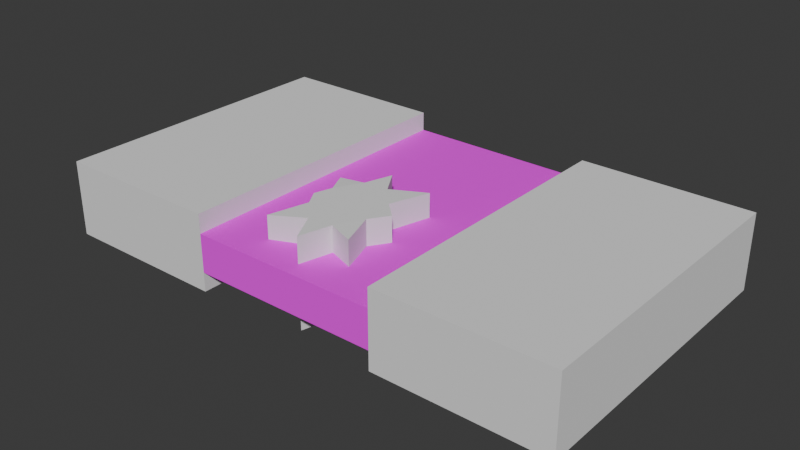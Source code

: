 # Source: front_wall.blend  (saved by Blender 4.2.66; exported with 4.5.12 LTS)
import bpy
from mathutils import Matrix  # noqa: F401  (used for matrix-valued properties, if any)

bpy.ops.wm.read_factory_settings(use_empty=True)
scene = bpy.context.scene
scene.name = 'Scene'

# ---- collections
col_collection = bpy.data.collections.new('Collection'); scene.collection.children.link(col_collection)

# ---- images (referenced by path relative to the original .blend; pixels are not part of the script)
import os
ASSET_DIR = os.environ.get("B2B_ASSET_DIR", "")  # directory of the original .blend (textures are referenced by path, not embedded)
HERE = os.path.dirname(os.path.abspath(__file__))  # packed textures are extracted next to this script under _unpacked/

def load_image(name, relpath, width, height, colorspace="sRGB"):
    """Load a texture the original file referenced (path relative to the .blend, or extracted next to this script)."""
    p = next((c for c in (os.path.join(HERE, relpath), os.path.join(ASSET_DIR, relpath)) if relpath and os.path.exists(c)), "")
    if p:
        img = bpy.data.images.load(p, check_existing=True)
        img.name = name
    else:  # same state as the original file: an image datablock whose file is absent (Cycles renders it pink)
        img = bpy.data.images.new(name, width, height)
        img.source = "FILE"
        img.filepath = "//" + (relpath or name)
    img.colorspace_settings.name = colorspace
    return img
img_plant_wall_texture_jpg = load_image('plant_wall-texture.jpg', 'plant_wall-texture.jpg', 1024, 1024, 'sRGB')

# ---- materials (node trees are filled in below, after node groups)
mat_material_001 = bpy.data.materials.new('Material.001')
mat_material_001.alpha_threshold = 0.0
mat_material_001.use_transparent_shadow = False
mat_material_001.roughness = 0.5
mat_material_001.line_color = (0.0, 0.0, 0.0, 1.0)

# ---- material node trees
mat_material_001.use_nodes = True; mat_material_001.node_tree.nodes.clear()
_N = mat_material_001.node_tree.nodes; _L = mat_material_001.node_tree.links
n0 = _N.new('ShaderNodeOutputMaterial'); n0.name = 'Material Output'; n0.location = (300, 300)
n1 = _N.new('ShaderNodeBsdfPrincipled'); n1.name = 'Principled BSDF'; n1.location = (10, 300)
n1.inputs[2].default_value = 1.0
n1.inputs[3].default_value = 1.45
n2 = _N.new('ShaderNodeTexImage'); n2.name = 'Image Texture'; n2.location = (-280, 280)
n2.image = img_plant_wall_texture_jpg
_L.new(n1.outputs[0], n0.inputs[0])
_L.new(n2.outputs[0], n1.inputs[0])
n0.is_active_output = True

# ---- world
world_world = bpy.data.worlds.new('World'); scene.world = world_world
world_world.use_nodes = True; world_world.node_tree.nodes.clear()
_N = world_world.node_tree.nodes; _L = world_world.node_tree.links
n0 = _N.new('ShaderNodeOutputWorld'); n0.name = 'World Output'; n0.location = (300, 300)
n1 = _N.new('ShaderNodeBackground'); n1.name = 'Background'; n1.location = (10, 300)
n1.inputs[0].default_value = (0.05088, 0.05088, 0.05088, 1.0)
_L.new(n1.outputs[0], n0.inputs[0])
n0.is_active_output = True
world_world.color = (0.05088, 0.05088, 0.05088)
world_world.sun_shadow_jitter_overblur = 0.0

# ---- meshes
me_cube_001 = bpy.data.meshes.new('Cube.001')
me_cube_001.from_pydata([(1.0, 1.0, 1.0), (1.0, 1.0, -1.0), (1.0, -1.0, 1.0), (1.0, -1.0, -1.0), (-1.0, 1.0, 1.0), (-1.0, 1.0, -1.0), (-1.0, -1.0, 1.0), (-1.0, -1.0, -1.0)], [], [(0, 4, 6, 2), (3, 2, 6, 7), (7, 6, 4, 5), (5, 1, 3, 7), (1, 0, 2, 3), (5, 4, 0, 1)])
_uv = me_cube_001.uv_layers.new(name='UVMap')
_uv.uv.foreach_set('vector', [0.0007019, 0.0004063, 1.001, 0.0004063, 1.001, 0.9975, 0.0007019, 0.9975, -0.9991, 0.9975, 0.0007019, 0.9975, 0.0007019, 1.995, -0.9991, 1.995, -0.9991, -1.994, 0.0007019, -1.994, 0.0007019, -0.9967, -0.9991, -0.9967, -1.999, 0.0004063, -0.9991, 0.0004063, -0.9991, 0.9975, -1.999, 0.9975, -0.9991, 0.0004063, 0.0007019, 0.0004063, 0.0007019, 0.9975, -0.9991, 0.9975, -0.9991, -0.9967, 0.0007019, -0.9967, 0.0007019, 0.0004063, -0.9991, 0.0004063])
me_cube_001.materials.append(mat_material_001)
me_cube_001.use_mirror_vertex_groups = False
me_cube_001.update()
me_cube_004 = bpy.data.meshes.new('Cube.004')
me_cube_004.from_pydata([(-1.0, -1.0, -1.0), (-1.0, -1.0, 1.0), (-1.0, 1.0, -1.0), (-1.0, 1.0, 1.0), (1.0, -1.0, -1.0), (1.0, -1.0, 1.0), (1.0, 1.0, -1.0), (1.0, 1.0, 1.0)], [], [(0, 1, 3, 2), (2, 3, 7, 6), (6, 7, 5, 4), (4, 5, 1, 0), (2, 6, 4, 0), (7, 3, 1, 5)])
_uv = me_cube_004.uv_layers.new(name='UVMap')
_uv.uv.foreach_set('vector', [0.375, 0.0, 0.625, 0.0, 0.625, 0.25, 0.375, 0.25, 0.375, 0.25, 0.625, 0.25, 0.625, 0.5, 0.375, 0.5, 0.375, 0.5, 0.625, 0.5, 0.625, 0.75, 0.375, 0.75, 0.375, 0.75, 0.625, 0.75, 0.625, 1.0, 0.375, 1.0, 0.125, 0.5, 0.375, 0.5, 0.375, 0.75, 0.125, 0.75, 0.625, 0.5, 0.875, 0.5, 0.875, 0.75, 0.625, 0.75])
me_cube_004.update()
me_cube_005 = bpy.data.meshes.new('Cube.005')
me_cube_005.from_pydata([(-1.0, -1.0, -1.0), (-1.0, -1.0, 1.0), (-1.0, 1.0, -1.0), (-1.0, 1.0, 1.0), (1.0, -1.0, -1.0), (1.0, -1.0, 1.0), (1.0, 1.0, -1.0), (1.0, 1.0, 1.0)], [], [(0, 1, 3, 2), (2, 3, 7, 6), (6, 7, 5, 4), (4, 5, 1, 0), (2, 6, 4, 0), (7, 3, 1, 5)])
_uv = me_cube_005.uv_layers.new(name='UVMap')
_uv.uv.foreach_set('vector', [0.375, 0.0, 0.625, 0.0, 0.625, 0.25, 0.375, 0.25, 0.375, 0.25, 0.625, 0.25, 0.625, 0.5, 0.375, 0.5, 0.375, 0.5, 0.625, 0.5, 0.625, 0.75, 0.375, 0.75, 0.375, 0.75, 0.625, 0.75, 0.625, 1.0, 0.375, 1.0, 0.125, 0.5, 0.375, 0.5, 0.375, 0.75, 0.125, 0.75, 0.625, 0.5, 0.875, 0.5, 0.875, 0.75, 0.625, 0.75])
me_cube_005.update()
me_cylinder = bpy.data.meshes.new('Cylinder')
me_cylinder.from_pydata([(0.0, 1.522, -1.0), (0.0, 1.522, 1.0), (0.3827, 0.9239, -1.0), (0.3827, 0.9239, 1.0), (1.443, 1.28, -1.032), (1.443, 1.28, 0.9677), (0.9239, 0.3827, -1.0), (0.9239, 0.3827, 1.0), (1.377, 0.0, -1.0), (1.377, 0.0, 1.0), (0.9239, -0.3827, -1.0), (0.9239, -0.3827, 1.0), (1.17, -1.211, -1.011), (1.17, -1.211, 0.9892), (0.3827, -0.9239, -1.0), (0.3827, -0.9239, 1.0), (0.0, -1.633, -1.0), (0.0, -1.633, 1.0), (-0.3827, -0.9239, -1.0), (-0.3827, -0.9239, 1.0), (-1.491, -1.16, -1.052), (-1.491, -1.16, 0.9482), (-0.9239, -0.3827, -1.0), (-0.9239, -0.3827, 1.0), (-1.161, 0.0, -1.0), (-1.161, 0.0, 1.0), (-0.9239, 0.3827, -1.0), (-0.9239, 0.3827, 1.0), (-1.199, 0.9251, -1.031), (-1.199, 0.9251, 0.969), (-0.3827, 0.9239, -1.0), (-0.3827, 0.9239, 1.0)], [], [(0, 1, 3, 2), (2, 3, 5, 4), (4, 5, 7, 6), (6, 7, 9, 8), (8, 9, 11, 10), (10, 11, 13, 12), (12, 13, 15, 14), (14, 15, 17, 16), (16, 17, 19, 18), (18, 19, 21, 20), (20, 21, 23, 22), (22, 23, 25, 24), (24, 25, 27, 26), (26, 27, 29, 28), (3, 1, 31, 29, 27, 25, 23, 21, 19, 17, 15, 13, 11, 9, 7, 5), (28, 29, 31, 30), (30, 31, 1, 0), (0, 2, 4, 6, 8, 10, 12, 14, 16, 18, 20, 22, 24, 26, 28, 30)])
_uv = me_cylinder.uv_layers.new(name='UVMap')
_uv.uv.foreach_set('vector', [1.0, 0.5, 1.0, 1.0, 0.9375, 1.0, 0.9375, 0.5, 0.9375, 0.5, 0.9375, 1.0, 0.875, 1.0, 0.875, 0.5, 0.875, 0.5, 0.875, 1.0, 0.8125, 1.0, 0.8125, 0.5, 0.8125, 0.5, 0.8125, 1.0, 0.75, 1.0, 0.75, 0.5, 0.75, 0.5, 0.75, 1.0, 0.6875, 1.0, 0.6875, 0.5, 0.6875, 0.5, 0.6875, 1.0, 0.625, 1.0, 0.625, 0.5, 0.625, 0.5, 0.625, 1.0, 0.5625, 1.0, 0.5625, 0.5, 0.5625, 0.5, 0.5625, 1.0, 0.5, 1.0, 0.5, 0.5, 0.5, 0.5, 0.5, 1.0, 0.4375, 1.0, 0.4375, 0.5, 0.4375, 0.5, 0.4375, 1.0, 0.375, 1.0, 0.375, 0.5, 0.375, 0.5, 0.375, 1.0, 0.3125, 1.0, 0.3125, 0.5, 0.3125, 0.5, 0.3125, 1.0, 0.25, 1.0, 0.25, 0.5, 0.25, 0.5, 0.25, 1.0, 0.1875, 1.0, 0.1875, 0.5, 0.1875, 0.5, 0.1875, 1.0, 0.125, 1.0, 0.125, 0.5, 0.3418, 0.4717, 0.25, 0.49, 0.1582, 0.4717, 0.08029, 0.4197, 0.02827, 0.3418, 0.01, 0.25, 0.02827, 0.1582, 0.08029, 0.08029, 0.1582, 0.02827, 0.25, 0.01, 0.3418, 0.02827, 0.4197, 0.08029, 0.4717, 0.1582, 0.49, 0.25, 0.4717, 0.3418, 0.4197, 0.4197, 0.125, 0.5, 0.125, 1.0, 0.0625, 1.0, 0.0625, 0.5, 0.0625, 0.5, 0.0625, 1.0, 0.0, 1.0, 0.0, 0.5, 0.75, 0.49, 0.8418, 0.4717, 0.9197, 0.4197, 0.9717, 0.3418, 0.99, 0.25, 0.9717, 0.1582, 0.9197, 0.08029, 0.8418, 0.02827, 0.75, 0.01, 0.6582, 0.02827, 0.5803, 0.08029, 0.5283, 0.1582, 0.51, 0.25, 0.5283, 0.3418, 0.5803, 0.4197, 0.6582, 0.4717])
me_cylinder.update()

# ---- objects
ob_wall = bpy.data.objects.new('Wall', me_cube_001)
ob_cube = bpy.data.objects.new('Cube', me_cube_004)
ob_cube_001 = bpy.data.objects.new('Cube.001', me_cube_005)
ob_cylinder = bpy.data.objects.new('Cylinder', me_cylinder)

# ---- transforms, parenting, visibility, modifiers, constraints
ob_wall.location = (0.0, 0.0, 0.0)
ob_wall.scale = (3.5, 2.0, 0.25)
ob_wall.lock_rotations_4d = False
ob_wall.empty_display_type = 'ARROWS'
ob_wall.lineart.crease_threshold = 0.0
_m = ob_wall.modifiers.new('Boolean', 'BOOLEAN')
_m.object = ob_cube
_m = ob_wall.modifiers.new('Boolean.001', 'BOOLEAN')
_m.object = ob_cube_001
_m = ob_wall.modifiers.new('Boolean.002', 'BOOLEAN')
_m.object = ob_cylinder
ob_cube.location = (-2.376, 0.0, 0.0)
ob_cube.scale = (1.125, 2.001, 0.5)
ob_cube_001.location = (2.376, 0.0, 0.0)
ob_cube_001.scale = (1.125, 2.001, 0.5)
ob_cylinder.location = (-0.03304, -0.8522, 0.0)
ob_cylinder.rotation_euler = (0.0, -0.0, 0.1237)
ob_cylinder.scale = (0.4181, 0.5835, 0.5835)

# ---- collection membership
col_collection.objects.link(ob_wall)
col_collection.objects.link(ob_cube)
col_collection.objects.link(ob_cube_001)
col_collection.objects.link(ob_cylinder)

# ---- scene / render settings (as saved in the file)
scene.frame_start = 1; scene.frame_end = 250; scene.frame_set(1)
scene.render.engine = 'BLENDER_EEVEE_NEXT'
bpy.context.view_layer.update()

# ---- added for rendering (the .blend has no active camera and no usable light): camera, sun
cam_auto = bpy.data.cameras.new('AutoCamera')
cam_auto.lens = 50.0
cam_auto.sensor_width = 36.0
cam_auto.clip_end = 1000.0
ob_auto_camera = bpy.data.objects.new('AutoCamera', cam_auto)
scene.collection.objects.link(ob_auto_camera)
ob_auto_camera.location = (7.54447, -9.05337, 6.02048)
ob_auto_camera.rotation_euler = (1.09748, -7.21219e-08, 0.694738)
scene.camera = ob_auto_camera
light_auto_sun = bpy.data.lights.new('AutoSun', 'SUN')
light_auto_sun.energy = 3.0
light_auto_sun.angle = 0.0523599
ob_auto_sun = bpy.data.objects.new('AutoSun', light_auto_sun)
scene.collection.objects.link(ob_auto_sun)
ob_auto_sun.rotation_euler = (0.872665, 0.174533, 0.523599)
bpy.context.view_layer.update()
